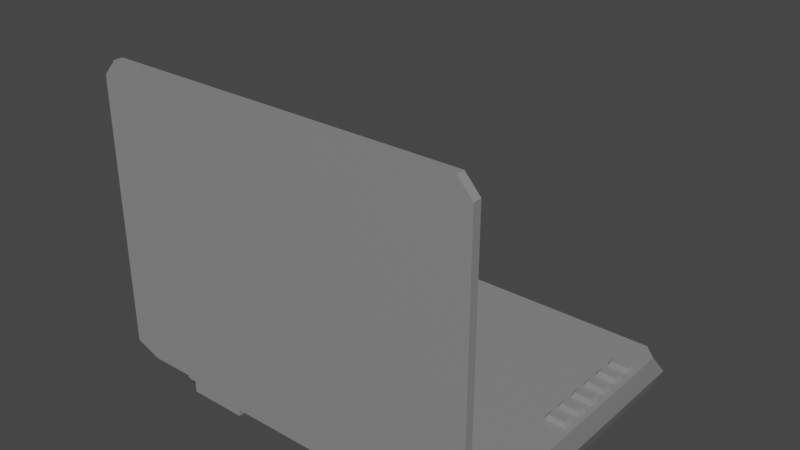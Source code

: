 # Source: prop-laptop.blend  (saved by Blender 2.93.21; exported with 4.5.12 LTS)
import bpy
from mathutils import Matrix  # noqa: F401  (used for matrix-valued properties, if any)

bpy.ops.wm.read_factory_settings(use_empty=True)
scene = bpy.context.scene
scene.name = 'Scene'

# ---- collections
col_collection = bpy.data.collections.new('Collection'); scene.collection.children.link(col_collection)

# ---- materials (node trees are filled in below, after node groups)
mat_laptop = bpy.data.materials.new('Laptop')
mat_laptopscreen = bpy.data.materials.new('LaptopScreen')
mat_laptopscreen.alpha_threshold = 0.0
mat_laptopscreen.line_color = (0.0, 0.0, 0.0, 1.0)

# ---- material node trees
mat_laptop.use_nodes = True; mat_laptop.node_tree.nodes.clear()
_N = mat_laptop.node_tree.nodes; _L = mat_laptop.node_tree.links
n0 = _N.new('ShaderNodeBsdfPrincipled'); n0.name = 'Principled BSDF'; n0.location = (10, 300)
n0.distribution = 'GGX'
n0.subsurface_method = 'BURLEY'
n0.inputs[0].default_value = (0.2529, 0.2529, 0.2529, 1.0)
n0.inputs[3].default_value = 1.45
n0.inputs[27].default_value = (0.0, 0.0, 0.0, 1.0)
n0.inputs[28].default_value = 1.0
n1 = _N.new('ShaderNodeOutputMaterial'); n1.name = 'Material Output'; n1.location = (300, 300)
_L.new(n0.outputs[0], n1.inputs[0])
n1.is_active_output = True
mat_laptopscreen.use_nodes = True; mat_laptopscreen.node_tree.nodes.clear()
_N = mat_laptopscreen.node_tree.nodes; _L = mat_laptopscreen.node_tree.links
n0 = _N.new('ShaderNodeOutputMaterial'); n0.name = 'Material Output'; n0.location = (300, 300)
n1 = _N.new('ShaderNodeBsdfPrincipled'); n1.name = 'Principled BSDF'; n1.location = (10, 300)
n1.distribution = 'GGX'
n1.subsurface_method = 'BURLEY'
n1.inputs[2].default_value = 0.4
n1.inputs[3].default_value = 1.45
n1.inputs[27].default_value = (0.0, 0.0, 0.0, 1.0)
n1.inputs[28].default_value = 1.0
_L.new(n1.outputs[0], n0.inputs[0])
n0.is_active_output = True

# ---- world
world_world = bpy.data.worlds.new('World'); scene.world = world_world
world_world.use_nodes = True; world_world.node_tree.nodes.clear()
_N = world_world.node_tree.nodes; _L = world_world.node_tree.links
n0 = _N.new('ShaderNodeOutputWorld'); n0.name = 'World Output'; n0.location = (300, 300)
n1 = _N.new('ShaderNodeBackground'); n1.name = 'Background'; n1.location = (10, 300)
n1.inputs[0].default_value = (0.05088, 0.05088, 0.05088, 1.0)
_L.new(n1.outputs[0], n0.inputs[0])
n0.is_active_output = True
world_world.color = (0.05088, 0.05088, 0.05088)
world_world.use_sun_shadow = False
world_world.sun_shadow_jitter_overblur = 0.0

# ---- meshes
me_prop_laptop = bpy.data.meshes.new('prop-laptop')
me_prop_laptop.from_pydata([(0.1589, 0.1311, 0.002), (-0.1589, 0.1311, 0.002), (0.132, -0.1311, 0.002), (-0.132, -0.1311, 0.002), (0.1671, 0.14, 0.022), (0.2, 0.1071, 0.027), (-0.2, 0.1071, 0.027), (-0.1671, 0.14, 0.022), (0.1388, -0.14, 0.022), (0.2, -0.1171, 0.027), (-0.1388, -0.14, 0.022), (-0.2, -0.1171, 0.027), (-0.1893, 0.1071, 0.002), (-0.1893, -0.1171, 0.002), (-0.1806, 0.1263, 0.022), (-0.1806, -0.1241, 0.022), (0.1893, 0.1071, 0.002), (0.1893, -0.1171, 0.002), (0.1806, 0.1263, 0.022), (0.1806, -0.1241, 0.022), (-0.1206, -0.1286, 0.01558), (0.1206, -0.1286, 0.01558), (-0.1206, -0.1339, 0.0064), (0.1206, -0.1339, 0.0064), (-0.1206, -0.1445, 0.0064), (0.1206, -0.1445, 0.0064), (-0.1206, -0.1498, 0.01558), (0.1206, -0.1498, 0.01558), (-0.1206, -0.1445, 0.02476), (0.1206, -0.1445, 0.02476), (-0.1206, -0.1339, 0.02476), (0.1206, -0.1339, 0.02476), (0.1556, 0.09014, 0.022), (0.1756, 0.09014, 0.022), (0.1556, 0.1001, 0.022), (0.1756, 0.1001, 0.022), (0.1574, 0.09148, 0.027), (0.1738, 0.09148, 0.027), (0.1574, 0.0988, 0.027), (0.1738, 0.0988, 0.027), (0.1556, 0.07014, 0.022), (0.1756, 0.07014, 0.022), (0.1556, 0.08014, 0.022), (0.1756, 0.08014, 0.022), (0.1574, 0.07148, 0.027), (0.1738, 0.07148, 0.027), (0.1574, 0.0788, 0.027), (0.1738, 0.0788, 0.027), (0.1556, 0.05014, 0.022), (0.1756, 0.05014, 0.022), (0.1556, 0.06014, 0.022), (0.1756, 0.06014, 0.022), (0.1574, 0.05148, 0.027), (0.1738, 0.05148, 0.027), (0.1574, 0.0588, 0.027), (0.1738, 0.0588, 0.027), (0.1556, 0.03014, 0.022), (0.1756, 0.03014, 0.022), (0.1556, 0.04014, 0.022), (0.1756, 0.04014, 0.022), (0.1574, 0.03148, 0.027), (0.1738, 0.03148, 0.027), (0.1574, 0.0388, 0.027), (0.1738, 0.0388, 0.027), (0.1556, 0.01014, 0.022), (0.1756, 0.01014, 0.022), (0.1556, 0.02014, 0.022), (0.1756, 0.02014, 0.022), (0.1574, 0.01148, 0.027), (0.1738, 0.01148, 0.027), (0.1574, 0.0188, 0.027), (0.1738, 0.0188, 0.027), (0.1556, -0.00986, 0.022), (0.1756, -0.00986, 0.022), (0.1556, 0.0001398, 0.022), (0.1756, 0.0001398, 0.022), (0.1574, -0.008525, 0.027), (0.1738, -0.008525, 0.027), (0.1574, -0.001196, 0.027), (0.1738, -0.001196, 0.027), (0.05083, 0.1181, 0.0), (0.1492, 0.1181, 0.0), (0.05083, 0.1216, 0.0), (0.1492, 0.1216, 0.0), (0.05, 0.1224, 0.002), (0.05, 0.1174, 0.002), (0.15, 0.1174, 0.002), (0.15, 0.1224, 0.002), (-0.1492, 0.1181, 0.0), (-0.05083, 0.1181, 0.0), (-0.1492, 0.1216, 0.0), (-0.05083, 0.1216, 0.0), (-0.15, 0.1224, 0.002), (-0.15, 0.1174, 0.002), (-0.05, 0.1174, 0.002), (-0.05, 0.1224, 0.002), (0.05083, -0.1169, 0.0), (0.1492, -0.1169, 0.0), (0.05083, -0.1134, 0.0), (0.1492, -0.1134, 0.0), (0.05, -0.1126, 0.002), (0.05, -0.1176, 0.002), (0.15, -0.1176, 0.002), (0.15, -0.1126, 0.002), (-0.1492, -0.1169, 0.0), (-0.05083, -0.1169, 0.0), (-0.1492, -0.1134, 0.0), (-0.05083, -0.1134, 0.0), (-0.15, -0.1126, 0.002), (-0.15, -0.1176, 0.002), (-0.05, -0.1176, 0.002), (-0.05, -0.1126, 0.002), (-0.1142, -0.01104, 0.025), (-0.1128, -0.00964, 0.025), (-0.1273, -0.00964, 0.025), (-0.1259, -0.01104, 0.025), (-0.1261, -0.01131, 0.022), (-0.1276, -0.00986, 0.022), (-0.1126, -0.00986, 0.022), (-0.114, -0.01131, 0.022), (-0.1261, 0.003688, 0.022), (-0.1276, 0.002237, 0.022), (-0.114, 0.003688, 0.022), (-0.1126, 0.002237, 0.022), (-0.1259, 0.003415, 0.025), (-0.1273, 0.002017, 0.025), (-0.1142, 0.003415, 0.025), (-0.1128, 0.002017, 0.025), (-0.1142, 0.004961, 0.025), (-0.1128, 0.00636, 0.025), (-0.1273, 0.00636, 0.025), (-0.1259, 0.004961, 0.025), (-0.1261, 0.004688, 0.022), (-0.1276, 0.00614, 0.022), (-0.1126, 0.00614, 0.022), (-0.114, 0.004688, 0.022), (-0.1261, 0.01969, 0.022), (-0.1276, 0.01824, 0.022), (-0.114, 0.01969, 0.022), (-0.1126, 0.01824, 0.022), (-0.1259, 0.01942, 0.025), (-0.1273, 0.01802, 0.025), (-0.1142, 0.01942, 0.025), (-0.1128, 0.01802, 0.025), (-0.1142, 0.02096, 0.025), (-0.1128, 0.02236, 0.025), (-0.1273, 0.02236, 0.025), (-0.1259, 0.02096, 0.025), (-0.1261, 0.02069, 0.022), (-0.1276, 0.02214, 0.022), (-0.1126, 0.02214, 0.022), (-0.114, 0.02069, 0.022), (-0.1261, 0.03569, 0.022), (-0.1276, 0.03424, 0.022), (-0.114, 0.03569, 0.022), (-0.1126, 0.03424, 0.022), (-0.1259, 0.03542, 0.025), (-0.1273, 0.03402, 0.025), (-0.1142, 0.03542, 0.025), (-0.1128, 0.03402, 0.025), (-0.1142, 0.03696, 0.025), (-0.1128, 0.03836, 0.025), (-0.1273, 0.03836, 0.025), (-0.1259, 0.03696, 0.025), (-0.1261, 0.03669, 0.022), (-0.1276, 0.03814, 0.022), (-0.1126, 0.03814, 0.022), (-0.114, 0.03669, 0.022), (-0.1261, 0.05169, 0.022), (-0.1276, 0.05024, 0.022), (-0.114, 0.05169, 0.022), (-0.1126, 0.05024, 0.022), (-0.1259, 0.05142, 0.025), (-0.1273, 0.05002, 0.025), (-0.1142, 0.05142, 0.025), (-0.1128, 0.05002, 0.025), (-0.1302, -0.01104, 0.025), (-0.1288, -0.00964, 0.025), (-0.1433, -0.00964, 0.025), (-0.1419, -0.01104, 0.025), (-0.1421, -0.01131, 0.022), (-0.1436, -0.00986, 0.022), (-0.1286, -0.00986, 0.022), (-0.13, -0.01131, 0.022), (-0.1421, 0.003688, 0.022), (-0.1436, 0.002237, 0.022), (-0.13, 0.003688, 0.022), (-0.1286, 0.002237, 0.022), (-0.1419, 0.003415, 0.025), (-0.1433, 0.002017, 0.025), (-0.1302, 0.003415, 0.025), (-0.1288, 0.002017, 0.025), (-0.1302, 0.004961, 0.025), (-0.1288, 0.00636, 0.025), (-0.1433, 0.00636, 0.025), (-0.1419, 0.004961, 0.025), (-0.1421, 0.004688, 0.022), (-0.1436, 0.00614, 0.022), (-0.1286, 0.00614, 0.022), (-0.13, 0.004688, 0.022), (-0.1421, 0.01969, 0.022), (-0.1436, 0.01824, 0.022), (-0.13, 0.01969, 0.022), (-0.1286, 0.01824, 0.022), (-0.1419, 0.01942, 0.025), (-0.1433, 0.01802, 0.025), (-0.1302, 0.01942, 0.025), (-0.1288, 0.01802, 0.025), (-0.1302, 0.02096, 0.025), (-0.1288, 0.02236, 0.025), (-0.1433, 0.02236, 0.025), (-0.1419, 0.02096, 0.025), (-0.1421, 0.02069, 0.022), (-0.1436, 0.02214, 0.022), (-0.1286, 0.02214, 0.022), (-0.13, 0.02069, 0.022), (-0.1421, 0.03569, 0.022), (-0.1436, 0.03424, 0.022), (-0.13, 0.03569, 0.022), (-0.1286, 0.03424, 0.022), (-0.1419, 0.03542, 0.025), (-0.1433, 0.03402, 0.025), (-0.1302, 0.03542, 0.025), (-0.1288, 0.03402, 0.025), (-0.1302, 0.03696, 0.025), (-0.1288, 0.03836, 0.025), (-0.1433, 0.03836, 0.025), (-0.1419, 0.03696, 0.025), (-0.1421, 0.03669, 0.022), (-0.1436, 0.03814, 0.022), (-0.1286, 0.03814, 0.022), (-0.13, 0.03669, 0.022), (-0.1421, 0.05169, 0.022), (-0.1436, 0.05024, 0.022), (-0.13, 0.05169, 0.022), (-0.1286, 0.05024, 0.022), (-0.1419, 0.05142, 0.025), (-0.1433, 0.05002, 0.025), (-0.1302, 0.05142, 0.025), (-0.1288, 0.05002, 0.025), (-0.1462, -0.01104, 0.025), (-0.1448, -0.00964, 0.025), (-0.1593, -0.00964, 0.025), (-0.1579, -0.01104, 0.025), (-0.1581, -0.01131, 0.022), (-0.1596, -0.00986, 0.022), (-0.1446, -0.00986, 0.022), (-0.146, -0.01131, 0.022), (-0.1581, 0.003688, 0.022), (-0.1596, 0.002237, 0.022), (-0.146, 0.003688, 0.022), (-0.1446, 0.002237, 0.022), (-0.1579, 0.003415, 0.025), (-0.1593, 0.002017, 0.025), (-0.1462, 0.003415, 0.025), (-0.1448, 0.002017, 0.025), (-0.1462, 0.004961, 0.025), (-0.1448, 0.00636, 0.025), (-0.1593, 0.00636, 0.025), (-0.1579, 0.004961, 0.025), (-0.1581, 0.004688, 0.022), (-0.1596, 0.00614, 0.022), (-0.1446, 0.00614, 0.022), (-0.146, 0.004688, 0.022), (-0.1581, 0.01969, 0.022), (-0.1596, 0.01824, 0.022), (-0.146, 0.01969, 0.022), (-0.1446, 0.01824, 0.022), (-0.1579, 0.01942, 0.025), (-0.1593, 0.01802, 0.025), (-0.1462, 0.01942, 0.025), (-0.1448, 0.01802, 0.025), (-0.1462, 0.02096, 0.025), (-0.1448, 0.02236, 0.025), (-0.1593, 0.02236, 0.025), (-0.1579, 0.02096, 0.025), (-0.1581, 0.02069, 0.022), (-0.1596, 0.02214, 0.022), (-0.1446, 0.02214, 0.022), (-0.146, 0.02069, 0.022), (-0.1581, 0.03569, 0.022), (-0.1596, 0.03424, 0.022), (-0.146, 0.03569, 0.022), (-0.1446, 0.03424, 0.022), (-0.1579, 0.03542, 0.025), (-0.1593, 0.03402, 0.025), (-0.1462, 0.03542, 0.025), (-0.1448, 0.03402, 0.025), (-0.1462, 0.03696, 0.025), (-0.1448, 0.03836, 0.025), (-0.1593, 0.03836, 0.025), (-0.1579, 0.03696, 0.025), (-0.1581, 0.03669, 0.022), (-0.1596, 0.03814, 0.022), (-0.1446, 0.03814, 0.022), (-0.146, 0.03669, 0.022), (-0.1581, 0.05169, 0.022), (-0.1596, 0.05024, 0.022), (-0.146, 0.05169, 0.022), (-0.1446, 0.05024, 0.022), (-0.1579, 0.05142, 0.025), (-0.1593, 0.05002, 0.025), (-0.1462, 0.05142, 0.025), (-0.1448, 0.05002, 0.025), (-0.1622, -0.01104, 0.025), (-0.1608, -0.00964, 0.025), (-0.1753, -0.00964, 0.025), (-0.1739, -0.01104, 0.025), (-0.1741, -0.01131, 0.022), (-0.1756, -0.00986, 0.022), (-0.1606, -0.00986, 0.022), (-0.162, -0.01131, 0.022), (-0.1741, 0.003688, 0.022), (-0.1756, 0.002237, 0.022), (-0.162, 0.003688, 0.022), (-0.1606, 0.002237, 0.022), (-0.1739, 0.003415, 0.025), (-0.1753, 0.002017, 0.025), (-0.1622, 0.003415, 0.025), (-0.1608, 0.002017, 0.025), (-0.1622, 0.005139, 0.025), (-0.1608, 0.006548, 0.025), (-0.1753, 0.006548, 0.025), (-0.1739, 0.005139, 0.025), (-0.1741, 0.004688, 0.022), (-0.1756, 0.00614, 0.022), (-0.1606, 0.00614, 0.022), (-0.162, 0.004688, 0.022), (-0.1741, 0.03569, 0.022), (-0.1756, 0.03424, 0.022), (-0.162, 0.03569, 0.022), (-0.1606, 0.03424, 0.022), (-0.1739, 0.03524, 0.025), (-0.1753, 0.03383, 0.025), (-0.1622, 0.03524, 0.025), (-0.1608, 0.03383, 0.025), (-0.1448, 0.06602, 0.025), (-0.1462, 0.06742, 0.025), (-0.1593, 0.06602, 0.025), (-0.1579, 0.06742, 0.025), (-0.1446, 0.06624, 0.022), (-0.146, 0.06769, 0.022), (-0.1596, 0.06624, 0.022), (-0.1581, 0.06769, 0.022), (-0.146, 0.05269, 0.022), (-0.1446, 0.05414, 0.022), (-0.1596, 0.05414, 0.022), (-0.1581, 0.05269, 0.022), (-0.1579, 0.05296, 0.025), (-0.1593, 0.05436, 0.025), (-0.1448, 0.05436, 0.025), (-0.1462, 0.05296, 0.025), (-0.1622, 0.03714, 0.025), (-0.1608, 0.03855, 0.025), (-0.1753, 0.03855, 0.025), (-0.1739, 0.03714, 0.025), (-0.1741, 0.03669, 0.022), (-0.1756, 0.03814, 0.022), (-0.1606, 0.03814, 0.022), (-0.162, 0.03669, 0.022), (-0.1741, 0.06769, 0.022), (-0.1756, 0.06624, 0.022), (-0.162, 0.06769, 0.022), (-0.1606, 0.06624, 0.022), (-0.1739, 0.06724, 0.025), (-0.1753, 0.06583, 0.025), (-0.1622, 0.06724, 0.025), (-0.1608, 0.06583, 0.025), (-0.1144, 0.05296, 0.025), (-0.113, 0.05436, 0.025), (-0.1431, 0.05436, 0.025), (-0.1417, 0.05296, 0.025), (-0.1421, 0.05269, 0.022), (-0.1436, 0.05414, 0.022), (-0.1126, 0.05414, 0.022), (-0.114, 0.05269, 0.022), (-0.1421, 0.06769, 0.022), (-0.1436, 0.06624, 0.022), (-0.114, 0.06769, 0.022), (-0.1126, 0.06624, 0.022), (-0.1417, 0.06742, 0.025), (-0.1431, 0.06602, 0.025), (-0.1144, 0.06742, 0.025), (-0.113, 0.06602, 0.025)], [], [(15, 14, 6, 11), (12, 6, 14), (16, 0, 4, 18), (3, 2, 8, 10), (12, 13, 11, 6), (0, 1, 7, 4), (17, 16, 5, 9), (17, 9, 19), (13, 3, 10, 15), (4, 7, 10, 8), (18, 4, 8, 19), (16, 17, 2, 0), (0, 2, 3, 1), (13, 15, 11), (1, 12, 14, 7), (10, 7, 14, 15), (1, 3, 13, 12), (5, 18, 19, 9), (2, 17, 19, 8), (5, 16, 18), (20, 21, 23, 22), (22, 23, 25, 24), (24, 25, 27, 26), (26, 27, 29, 28), (23, 21, 31, 29, 27, 25), (28, 29, 31, 30), (30, 31, 21, 20), (20, 22, 24, 26, 28, 30), (44, 45, 47, 46), (36, 37, 39, 38), (32, 33, 37, 36), (33, 35, 39, 37), (34, 32, 36, 38), (35, 34, 38, 39), (40, 41, 45, 44), (41, 43, 47, 45), (42, 40, 44, 46), (43, 42, 46, 47), (60, 61, 63, 62), (52, 53, 55, 54), (48, 49, 53, 52), (49, 51, 55, 53), (50, 48, 52, 54), (51, 50, 54, 55), (56, 57, 61, 60), (57, 59, 63, 61), (58, 56, 60, 62), (59, 58, 62, 63), (76, 77, 79, 78), (68, 69, 71, 70), (64, 65, 69, 68), (65, 67, 71, 69), (66, 64, 68, 70), (67, 66, 70, 71), (72, 73, 77, 76), (73, 75, 79, 77), (74, 72, 76, 78), (75, 74, 78, 79), (80, 82, 83, 81), (83, 82, 84, 87), (80, 81, 86, 85), (81, 83, 87, 86), (82, 80, 85, 84), (88, 90, 91, 89), (91, 90, 92, 95), (88, 89, 94, 93), (89, 91, 95, 94), (90, 88, 93, 92), (96, 98, 99, 97), (99, 98, 100, 103), (96, 97, 102, 101), (97, 99, 103, 102), (98, 96, 101, 100), (104, 106, 107, 105), (107, 106, 108, 111), (104, 105, 110, 109), (105, 107, 111, 110), (106, 104, 109, 108), (114, 115, 112, 113, 127, 126, 124, 125), (130, 131, 128, 129, 143, 142, 140, 141), (122, 120, 124, 126), (118, 123, 127, 113), (116, 119, 112, 115), (121, 117, 114, 125), (120, 121, 125, 124), (123, 122, 126, 127), (119, 118, 113, 112), (117, 116, 115, 114), (138, 136, 140, 142), (134, 139, 143, 129), (132, 135, 128, 131), (137, 133, 130, 141), (136, 137, 141, 140), (139, 138, 142, 143), (135, 134, 129, 128), (133, 132, 131, 130), (146, 147, 144, 145, 159, 158, 156, 157), (154, 152, 156, 158), (150, 155, 159, 145), (148, 151, 144, 147), (153, 149, 146, 157), (152, 153, 157, 156), (155, 154, 158, 159), (151, 150, 145, 144), (149, 148, 147, 146), (162, 163, 160, 161, 175, 174, 172, 173), (170, 168, 172, 174), (166, 171, 175, 161), (164, 167, 160, 163), (169, 165, 162, 173), (168, 169, 173, 172), (171, 170, 174, 175), (167, 166, 161, 160), (165, 164, 163, 162), (178, 179, 176, 177, 191, 190, 188, 189), (194, 195, 192, 193, 207, 206, 204, 205), (186, 184, 188, 190), (182, 187, 191, 177), (180, 183, 176, 179), (185, 181, 178, 189), (184, 185, 189, 188), (187, 186, 190, 191), (183, 182, 177, 176), (181, 180, 179, 178), (202, 200, 204, 206), (198, 203, 207, 193), (196, 199, 192, 195), (201, 197, 194, 205), (200, 201, 205, 204), (203, 202, 206, 207), (199, 198, 193, 192), (197, 196, 195, 194), (210, 211, 208, 209, 223, 222, 220, 221), (218, 216, 220, 222), (214, 219, 223, 209), (212, 215, 208, 211), (217, 213, 210, 221), (216, 217, 221, 220), (219, 218, 222, 223), (215, 214, 209, 208), (213, 212, 211, 210), (226, 227, 224, 225, 239, 238, 236, 237), (234, 232, 236, 238), (230, 235, 239, 225), (228, 231, 224, 227), (233, 229, 226, 237), (232, 233, 237, 236), (235, 234, 238, 239), (231, 230, 225, 224), (229, 228, 227, 226), (242, 243, 240, 241, 255, 254, 252, 253), (258, 259, 256, 257, 271, 270, 268, 269), (250, 248, 252, 254), (246, 251, 255, 241), (244, 247, 240, 243), (249, 245, 242, 253), (248, 249, 253, 252), (251, 250, 254, 255), (247, 246, 241, 240), (245, 244, 243, 242), (266, 264, 268, 270), (262, 267, 271, 257), (260, 263, 256, 259), (265, 261, 258, 269), (264, 265, 269, 268), (267, 266, 270, 271), (263, 262, 257, 256), (261, 260, 259, 258), (274, 275, 272, 273, 287, 286, 284, 285), (282, 280, 284, 286), (278, 283, 287, 273), (276, 279, 272, 275), (281, 277, 274, 285), (280, 281, 285, 284), (283, 282, 286, 287), (279, 278, 273, 272), (277, 276, 275, 274), (290, 291, 288, 289, 303, 302, 300, 301), (298, 296, 300, 302), (294, 299, 303, 289), (292, 295, 288, 291), (297, 293, 290, 301), (296, 297, 301, 300), (299, 298, 302, 303), (295, 294, 289, 288), (293, 292, 291, 290), (306, 307, 304, 305, 319, 318, 316, 317), (322, 323, 320, 321, 335, 334, 332, 333), (314, 312, 316, 318), (310, 315, 319, 305), (308, 311, 304, 307), (313, 309, 306, 317), (312, 313, 317, 316), (315, 314, 318, 319), (311, 310, 305, 304), (309, 308, 307, 306), (330, 328, 332, 334), (326, 331, 335, 321), (324, 327, 320, 323), (329, 325, 322, 333), (328, 329, 333, 332), (331, 330, 334, 335), (327, 326, 321, 320), (325, 324, 323, 322), (344, 345, 350, 351), (345, 340, 336, 350), (343, 342, 338, 339), (340, 341, 337, 336), (347, 344, 351, 348), (341, 343, 339, 337), (349, 348, 351, 350, 336, 337, 339, 338), (346, 347, 348, 349), (342, 346, 349, 338), (354, 355, 352, 353, 367, 366, 364, 365), (362, 360, 364, 366), (358, 363, 367, 353), (356, 359, 352, 355), (361, 357, 354, 365), (360, 361, 365, 364), (363, 362, 366, 367), (359, 358, 353, 352), (357, 356, 355, 354), (370, 371, 368, 369, 383, 382, 380, 381), (378, 376, 380, 382), (374, 379, 383, 369), (372, 375, 368, 371), (377, 373, 370, 381), (376, 377, 381, 380), (379, 378, 382, 383), (375, 374, 369, 368), (373, 372, 371, 370)])
me_prop_laptop.polygons.foreach_set('use_smooth', [0, 0, 0, 0, 0, 0, 0, 0, 0, 0, 0, 0, 0, 0, 0, 0, 0, 0, 0, 0, 1, 1, 1, 1, 1, 1, 1, 1, 0, 0, 0, 0, 0, 0, 0, 0, 0, 0, 0, 0, 0, 0, 0, 0, 0, 0, 0, 0, 0, 0, 0, 0, 0, 0, 0, 0, 0, 0, 0, 0, 0, 0, 0, 0, 0, 0, 0, 0, 0, 0, 0, 0, 0, 0, 0, 0, 0, 0, 0, 0, 0, 0, 0, 0, 0, 0, 0, 0, 0, 0, 0, 0, 0, 0, 0, 0, 0, 0, 0, 0, 0, 0, 0, 0, 0, 0, 0, 0, 0, 0, 0, 0, 0, 0, 0, 0, 0, 0, 0, 0, 0, 0, 0, 0, 0, 0, 0, 0, 0, 0, 0, 0, 0, 0, 0, 0, 0, 0, 0, 0, 0, 0, 0, 0, 0, 0, 0, 0, 0, 0, 0, 0, 0, 0, 0, 0, 0, 0, 0, 0, 0, 0, 0, 0, 0, 0, 0, 0, 0, 0, 0, 0, 0, 0, 0, 0, 0, 0, 0, 0, 0, 0, 0, 0, 0, 0, 0, 0, 0, 0, 0, 0, 0, 0, 0, 0, 0, 0, 0, 0, 0, 0, 0, 0, 0, 0, 0, 0, 0, 0, 0, 0, 0, 0, 0, 0, 0, 0, 0, 0, 0, 0, 0, 0, 0, 0, 0, 0, 0, 0, 0])
_k = set([(20, 22), (20, 30), (21, 23), (21, 31), (22, 24), (23, 25), (24, 26), (25, 27), (26, 28), (27, 29), (28, 30), (29, 31)])
me_prop_laptop.attributes.new('sharp_edge', 'BOOLEAN', 'EDGE').data.foreach_set('value', [ (min(e.vertices), max(e.vertices)) in _k for e in me_prop_laptop.edges])
_uv = me_prop_laptop.uv_layers.new(name='UVMap')
_uv.uv.foreach_set('vector', [0.9589, 0.9413, 0.9589, 0.05873, 1.0, 0.1175, 1.0, 0.8825, 1.0, 0.1175, 1.0, 0.1175, 0.9589, 0.05873, 0.0, 0.1175, 0.08222, 0.0, 0.08222, 0.0, 0.04111, 0.05873, 0.9178, 1.0, 0.08222, 1.0, 0.08222, 1.0, 0.9178, 1.0, 1.0, 0.1175, 1.0, 0.8825, 1.0, 0.8825, 1.0, 0.1175, 0.08222, 0.0, 0.9178, 0.0, 0.9178, 0.0, 0.08222, 0.0, 0.0, 0.8825, 0.0, 0.1175, 0.0, 0.1175, 0.0, 0.8825, 0.0, 0.8825, 0.0, 0.8825, 0.04111, 0.9413, 1.0, 0.8825, 0.9178, 1.0, 0.9178, 1.0, 0.9589, 0.9413, 0.08222, 0.0, 0.9178, 0.0, 0.9178, 1.0, 0.08222, 1.0, 0.04111, 0.05873, 0.08222, 0.0, 0.08222, 1.0, 0.04111, 0.9413, 0.0, 0.1175, 0.0, 0.8825, 0.08222, 1.0, 0.08222, 0.0, 0.08222, 0.0, 0.08222, 1.0, 0.9178, 1.0, 0.9178, 0.0, 1.0, 0.8825, 0.9589, 0.9413, 1.0, 0.8825, 0.9178, 0.0, 1.0, 0.1175, 0.9589, 0.05873, 0.9178, 0.0, 0.9178, 1.0, 0.9178, 0.0, 0.9589, 0.05873, 0.9589, 0.9413, 0.9178, 0.0, 0.9178, 1.0, 1.0, 0.8825, 1.0, 0.1175, 0.0, 0.1175, 0.04111, 0.05873, 0.04111, 0.9413, 0.0, 0.8825, 0.08222, 1.0, 0.0, 0.8825, 0.04111, 0.9413, 0.08222, 1.0, 0.0, 0.1175, 0.0, 0.1175, 0.04111, 0.05873, 1.0, 0.5, 1.0, 1.0, 0.8333, 1.0, 0.8333, 0.5, 0.8333, 0.5, 0.8333, 1.0, 0.6667, 1.0, 0.6667, 0.5, 0.6667, 0.5, 0.6667, 1.0, 0.5, 1.0, 0.5, 0.5, 0.5, 0.5, 0.5, 1.0, 0.3333, 1.0, 0.3333, 0.5, 0.4578, 0.37, 0.25, 0.49, 0.04215, 0.37, 0.04215, 0.13, 0.25, 0.01, 0.4578, 0.13, 0.3333, 0.5, 0.3333, 1.0, 0.1667, 1.0, 0.1667, 0.5, 0.1667, 0.5, 0.1667, 1.0, -8.941e-08, 1.0, -8.941e-08, 0.5, 0.75, 0.49, 0.9578, 0.37, 0.9578, 0.13, 0.75, 0.01, 0.5422, 0.13, 0.5422, 0.37, 0.0, 0.0, 1.0, 0.0, 1.0, 1.0, 0.0, 1.0, 0.0, 0.0, 1.0, 0.0, 1.0, 1.0, 0.0, 1.0, 0.0, 0.0, 1.0, 0.0, 1.0, 0.0, 0.0, 0.0, 1.0, 0.0, 1.0, 1.0, 1.0, 1.0, 1.0, 0.0, 0.0, 1.0, 0.0, 0.0, 0.0, 0.0, 0.0, 1.0, 1.0, 1.0, 0.0, 1.0, 0.0, 1.0, 1.0, 1.0, 0.0, 0.0, 1.0, 0.0, 1.0, 0.0, 0.0, 0.0, 1.0, 0.0, 1.0, 1.0, 1.0, 1.0, 1.0, 0.0, 0.0, 1.0, 0.0, 0.0, 0.0, 0.0, 0.0, 1.0, 1.0, 1.0, 0.0, 1.0, 0.0, 1.0, 1.0, 1.0, 0.0, 0.0, 1.0, 0.0, 1.0, 1.0, 0.0, 1.0, 0.0, 0.0, 1.0, 0.0, 1.0, 1.0, 0.0, 1.0, 0.0, 0.0, 1.0, 0.0, 1.0, 0.0, 0.0, 0.0, 1.0, 0.0, 1.0, 1.0, 1.0, 1.0, 1.0, 0.0, 0.0, 1.0, 0.0, 0.0, 0.0, 0.0, 0.0, 1.0, 1.0, 1.0, 0.0, 1.0, 0.0, 1.0, 1.0, 1.0, 0.0, 0.0, 1.0, 0.0, 1.0, 0.0, 0.0, 0.0, 1.0, 0.0, 1.0, 1.0, 1.0, 1.0, 1.0, 0.0, 0.0, 1.0, 0.0, 0.0, 0.0, 0.0, 0.0, 1.0, 1.0, 1.0, 0.0, 1.0, 0.0, 1.0, 1.0, 1.0, 0.0, 0.0, 1.0, 0.0, 1.0, 1.0, 0.0, 1.0, 0.0, 0.0, 1.0, 0.0, 1.0, 1.0, 0.0, 1.0, 0.0, 0.0, 1.0, 0.0, 1.0, 0.0, 0.0, 0.0, 1.0, 0.0, 1.0, 1.0, 1.0, 1.0, 1.0, 0.0, 0.0, 1.0, 0.0, 0.0, 0.0, 0.0, 0.0, 1.0, 1.0, 1.0, 0.0, 1.0, 0.0, 1.0, 1.0, 1.0, 0.0, 0.0, 1.0, 0.0, 1.0, 0.0, 0.0, 0.0, 1.0, 0.0, 1.0, 1.0, 1.0, 1.0, 1.0, 0.0, 0.0, 1.0, 0.0, 0.0, 0.0, 0.0, 0.0, 1.0, 1.0, 1.0, 0.0, 1.0, 0.0, 1.0, 1.0, 1.0, 0.0, 0.0, 0.0, 1.0, 1.0, 1.0, 1.0, 0.0, 1.0, 1.0, 0.0, 1.0, 0.0, 1.0, 1.0, 1.0, 0.0, 0.0, 1.0, 0.0, 1.0, 0.0, 0.0, 0.0, 1.0, 0.0, 1.0, 1.0, 1.0, 1.0, 1.0, 0.0, 0.0, 1.0, 0.0, 0.0, 0.0, 0.0, 0.0, 1.0, 0.0, 0.0, 0.0, 1.0, 1.0, 1.0, 1.0, 0.0, 1.0, 1.0, 0.0, 1.0, 0.0, 1.0, 1.0, 1.0, 0.0, 0.0, 1.0, 0.0, 1.0, 0.0, 0.0, 0.0, 1.0, 0.0, 1.0, 1.0, 1.0, 1.0, 1.0, 0.0, 0.0, 1.0, 0.0, 0.0, 0.0, 0.0, 0.0, 1.0, 0.0, 0.0, 0.0, 1.0, 1.0, 1.0, 1.0, 0.0, 1.0, 1.0, 0.0, 1.0, 0.0, 1.0, 1.0, 1.0, 0.0, 0.0, 1.0, 0.0, 1.0, 0.0, 0.0, 0.0, 1.0, 0.0, 1.0, 1.0, 1.0, 1.0, 1.0, 0.0, 0.0, 1.0, 0.0, 0.0, 0.0, 0.0, 0.0, 1.0, 0.0, 0.0, 0.0, 1.0, 1.0, 1.0, 1.0, 0.0, 1.0, 1.0, 0.0, 1.0, 0.0, 1.0, 1.0, 1.0, 0.0, 0.0, 1.0, 0.0, 1.0, 0.0, 0.0, 0.0, 1.0, 0.0, 1.0, 1.0, 1.0, 1.0, 1.0, 0.0, 0.0, 1.0, 0.0, 0.0, 0.0, 0.0, 0.0, 1.0, 0.0, 0.09677, 0.09677, 0.0, 0.9032, 0.0, 1.0, 0.09677, 1.0, 0.9032, 0.9032, 1.0, 0.09677, 1.0, 0.0, 0.9032, 0.0, 0.09677, 0.09677, 0.0, 0.9032, 0.0, 1.0, 0.09677, 1.0, 0.9032, 0.9032, 1.0, 0.09677, 1.0, 0.0, 0.9032, 0.9032, 1.0, 0.09677, 1.0, 0.09677, 1.0, 0.9032, 1.0, 1.0, 0.09677, 1.0, 0.9032, 1.0, 0.9032, 1.0, 0.09677, 0.09677, 0.0, 0.9032, 0.0, 0.9032, 0.0, 0.09677, 0.0, 0.0, 0.9032, 0.0, 0.09677, 0.0, 0.09677, 0.0, 0.9032, 0.09677, 1.0, 0.0, 0.9032, 0.0, 0.9032, 0.09677, 1.0, 1.0, 0.9032, 0.9032, 1.0, 0.9032, 1.0, 1.0, 0.9032, 0.9032, 0.0, 1.0, 0.09677, 1.0, 0.09677, 0.9032, 0.0, 0.0, 0.09677, 0.09677, 0.0, 0.09677, 0.0, 0.0, 0.09677, 0.9032, 1.0, 0.09677, 1.0, 0.09677, 1.0, 0.9032, 1.0, 1.0, 0.09677, 1.0, 0.9032, 1.0, 0.9032, 1.0, 0.09677, 0.09677, 0.0, 0.9032, 0.0, 0.9032, 0.0, 0.09677, 0.0, 0.0, 0.9032, 0.0, 0.09677, 0.0, 0.09677, 0.0, 0.9032, 0.09677, 1.0, 0.0, 0.9032, 0.0, 0.9032, 0.09677, 1.0, 1.0, 0.9032, 0.9032, 1.0, 0.9032, 1.0, 1.0, 0.9032, 0.9032, 0.0, 1.0, 0.09677, 1.0, 0.09677, 0.9032, 0.0, 0.0, 0.09677, 0.09677, 0.0, 0.09677, 0.0, 0.0, 0.09677, 0.0, 0.09677, 0.09677, 0.0, 0.9032, 0.0, 1.0, 0.09677, 1.0, 0.9032, 0.9032, 1.0, 0.09677, 1.0, 0.0, 0.9032, 0.9032, 1.0, 0.09677, 1.0, 0.09677, 1.0, 0.9032, 1.0, 1.0, 0.09677, 1.0, 0.9032, 1.0, 0.9032, 1.0, 0.09677, 0.09677, 0.0, 0.9032, 0.0, 0.9032, 0.0, 0.09677, 0.0, 0.0, 0.9032, 0.0, 0.09677, 0.0, 0.09677, 0.0, 0.9032, 0.09677, 1.0, 0.0, 0.9032, 0.0, 0.9032, 0.09677, 1.0, 1.0, 0.9032, 0.9032, 1.0, 0.9032, 1.0, 1.0, 0.9032, 0.9032, 0.0, 1.0, 0.09677, 1.0, 0.09677, 0.9032, 0.0, 0.0, 0.09677, 0.09677, 0.0, 0.09677, 0.0, 0.0, 0.09677, 0.0, 0.09677, 0.09677, 0.0, 0.9032, 0.0, 1.0, 0.09677, 1.0, 0.9032, 0.9032, 1.0, 0.09677, 1.0, 0.0, 0.9032, 0.9032, 1.0, 0.09677, 1.0, 0.09677, 1.0, 0.9032, 1.0, 1.0, 0.09677, 1.0, 0.9032, 1.0, 0.9032, 1.0, 0.09677, 0.09677, 0.0, 0.9032, 0.0, 0.9032, 0.0, 0.09677, 0.0, 0.0, 0.9032, 0.0, 0.09677, 0.0, 0.09677, 0.0, 0.9032, 0.09677, 1.0, 0.0, 0.9032, 0.0, 0.9032, 0.09677, 1.0, 1.0, 0.9032, 0.9032, 1.0, 0.9032, 1.0, 1.0, 0.9032, 0.9032, 0.0, 1.0, 0.09677, 1.0, 0.09677, 0.9032, 0.0, 0.0, 0.09677, 0.09677, 0.0, 0.09677, 0.0, 0.0, 0.09677, 0.0, 0.09677, 0.09677, 0.0, 0.9032, 0.0, 1.0, 0.09677, 1.0, 0.9032, 0.9032, 1.0, 0.09677, 1.0, 0.0, 0.9032, 0.0, 0.09677, 0.09677, 0.0, 0.9032, 0.0, 1.0, 0.09677, 1.0, 0.9032, 0.9032, 1.0, 0.09677, 1.0, 0.0, 0.9032, 0.9032, 1.0, 0.09677, 1.0, 0.09677, 1.0, 0.9032, 1.0, 1.0, 0.09677, 1.0, 0.9032, 1.0, 0.9032, 1.0, 0.09677, 0.09677, 0.0, 0.9032, 0.0, 0.9032, 0.0, 0.09677, 0.0, 0.0, 0.9032, 0.0, 0.09677, 0.0, 0.09677, 0.0, 0.9032, 0.09677, 1.0, 0.0, 0.9032, 0.0, 0.9032, 0.09677, 1.0, 1.0, 0.9032, 0.9032, 1.0, 0.9032, 1.0, 1.0, 0.9032, 0.9032, 0.0, 1.0, 0.09677, 1.0, 0.09677, 0.9032, 0.0, 0.0, 0.09677, 0.09677, 0.0, 0.09677, 0.0, 0.0, 0.09677, 0.9032, 1.0, 0.09677, 1.0, 0.09677, 1.0, 0.9032, 1.0, 1.0, 0.09677, 1.0, 0.9032, 1.0, 0.9032, 1.0, 0.09677, 0.09677, 0.0, 0.9032, 0.0, 0.9032, 0.0, 0.09677, 0.0, 0.0, 0.9032, 0.0, 0.09677, 0.0, 0.09677, 0.0, 0.9032, 0.09677, 1.0, 0.0, 0.9032, 0.0, 0.9032, 0.09677, 1.0, 1.0, 0.9032, 0.9032, 1.0, 0.9032, 1.0, 1.0, 0.9032, 0.9032, 0.0, 1.0, 0.09677, 1.0, 0.09677, 0.9032, 0.0, 0.0, 0.09677, 0.09677, 0.0, 0.09677, 0.0, 0.0, 0.09677, 0.0, 0.09677, 0.09677, 0.0, 0.9032, 0.0, 1.0, 0.09677, 1.0, 0.9032, 0.9032, 1.0, 0.09677, 1.0, 0.0, 0.9032, 0.9032, 1.0, 0.09677, 1.0, 0.09677, 1.0, 0.9032, 1.0, 1.0, 0.09677, 1.0, 0.9032, 1.0, 0.9032, 1.0, 0.09677, 0.09677, 0.0, 0.9032, 0.0, 0.9032, 0.0, 0.09677, 0.0, 0.0, 0.9032, 0.0, 0.09677, 0.0, 0.09677, 0.0, 0.9032, 0.09677, 1.0, 0.0, 0.9032, 0.0, 0.9032, 0.09677, 1.0, 1.0, 0.9032, 0.9032, 1.0, 0.9032, 1.0, 1.0, 0.9032, 0.9032, 0.0, 1.0, 0.09677, 1.0, 0.09677, 0.9032, 0.0, 0.0, 0.09677, 0.09677, 0.0, 0.09677, 0.0, 0.0, 0.09677, 0.0, 0.09677, 0.09677, 0.0, 0.9032, 0.0, 1.0, 0.09677, 1.0, 0.9032, 0.9032, 1.0, 0.09677, 1.0, 0.0, 0.9032, 0.9032, 1.0, 0.09677, 1.0, 0.09677, 1.0, 0.9032, 1.0, 1.0, 0.09677, 1.0, 0.9032, 1.0, 0.9032, 1.0, 0.09677, 0.09677, 0.0, 0.9032, 0.0, 0.9032, 0.0, 0.09677, 0.0, 0.0, 0.9032, 0.0, 0.09677, 0.0, 0.09677, 0.0, 0.9032, 0.09677, 1.0, 0.0, 0.9032, 0.0, 0.9032, 0.09677, 1.0, 1.0, 0.9032, 0.9032, 1.0, 0.9032, 1.0, 1.0, 0.9032, 0.9032, 0.0, 1.0, 0.09677, 1.0, 0.09677, 0.9032, 0.0, 0.0, 0.09677, 0.09677, 0.0, 0.09677, 0.0, 0.0, 0.09677, 0.0, 0.09677, 0.09677, 0.0, 0.9032, 0.0, 1.0, 0.09677, 1.0, 0.9032, 0.9032, 1.0, 0.09677, 1.0, 0.0, 0.9032, 0.0, 0.09677, 0.09677, 0.0, 0.9032, 0.0, 1.0, 0.09677, 1.0, 0.9032, 0.9032, 1.0, 0.09677, 1.0, 0.0, 0.9032, 0.9032, 1.0, 0.09677, 1.0, 0.09677, 1.0, 0.9032, 1.0, 1.0, 0.09677, 1.0, 0.9032, 1.0, 0.9032, 1.0, 0.09677, 0.09677, 0.0, 0.9032, 0.0, 0.9032, 0.0, 0.09677, 0.0, 0.0, 0.9032, 0.0, 0.09677, 0.0, 0.09677, 0.0, 0.9032, 0.09677, 1.0, 0.0, 0.9032, 0.0, 0.9032, 0.09677, 1.0, 1.0, 0.9032, 0.9032, 1.0, 0.9032, 1.0, 1.0, 0.9032, 0.9032, 0.0, 1.0, 0.09677, 1.0, 0.09677, 0.9032, 0.0, 0.0, 0.09677, 0.09677, 0.0, 0.09677, 0.0, 0.0, 0.09677, 0.9032, 1.0, 0.09677, 1.0, 0.09677, 1.0, 0.9032, 1.0, 1.0, 0.09677, 1.0, 0.9032, 1.0, 0.9032, 1.0, 0.09677, 0.09677, 0.0, 0.9032, 0.0, 0.9032, 0.0, 0.09677, 0.0, 0.0, 0.9032, 0.0, 0.09677, 0.0, 0.09677, 0.0, 0.9032, 0.09677, 1.0, 0.0, 0.9032, 0.0, 0.9032, 0.09677, 1.0, 1.0, 0.9032, 0.9032, 1.0, 0.9032, 1.0, 1.0, 0.9032, 0.9032, 0.0, 1.0, 0.09677, 1.0, 0.09677, 0.9032, 0.0, 0.0, 0.09677, 0.09677, 0.0, 0.09677, 0.0, 0.0, 0.09677, 0.0, 0.09677, 0.09677, 0.0, 0.9032, 0.0, 1.0, 0.09677, 1.0, 0.9032, 0.9032, 1.0, 0.09677, 1.0, 0.0, 0.9032, 0.9032, 1.0, 0.09677, 1.0, 0.09677, 1.0, 0.9032, 1.0, 1.0, 0.09677, 1.0, 0.9032, 1.0, 0.9032, 1.0, 0.09677, 0.09677, 0.0, 0.9032, 0.0, 0.9032, 0.0, 0.09677, 0.0, 0.0, 0.9032, 0.0, 0.09677, 0.0, 0.09677, 0.0, 0.9032, 0.09677, 1.0, 0.0, 0.9032, 0.0, 0.9032, 0.09677, 1.0, 1.0, 0.9032, 0.9032, 1.0, 0.9032, 1.0, 1.0, 0.9032, 0.9032, 0.0, 1.0, 0.09677, 1.0, 0.09677, 0.9032, 0.0, 0.0, 0.09677, 0.09677, 0.0, 0.09677, 0.0, 0.0, 0.09677, 0.0, 0.09677, 0.09677, 0.0, 0.9032, 0.0, 1.0, 0.09677, 1.0, 0.9032, 0.9032, 1.0, 0.09677, 1.0, 0.0, 0.9032, 0.9032, 1.0, 0.09677, 1.0, 0.09677, 1.0, 0.9032, 1.0, 1.0, 0.09677, 1.0, 0.9032, 1.0, 0.9032, 1.0, 0.09677, 0.09677, 0.0, 0.9032, 0.0, 0.9032, 0.0, 0.09677, 0.0, 0.0, 0.9032, 0.0, 0.09677, 0.0, 0.09677, 0.0, 0.9032, 0.09677, 1.0, 0.0, 0.9032, 0.0, 0.9032, 0.09677, 1.0, 1.0, 0.9032, 0.9032, 1.0, 0.9032, 1.0, 1.0, 0.9032, 0.9032, 0.0, 1.0, 0.09677, 1.0, 0.09677, 0.9032, 0.0, 0.0, 0.09677, 0.09677, 0.0, 0.09677, 0.0, 0.0, 0.09677, 0.0, 0.09677, 0.09677, 0.0, 0.9032, 0.0, 1.0, 0.09677, 1.0, 0.9032, 0.9032, 1.0, 0.09677, 1.0, 0.0, 0.9032, 0.0, 0.09677, 0.09677, 0.0, 0.9032, 0.0, 1.0, 0.09677, 1.0, 0.9032, 0.9032, 1.0, 0.09677, 1.0, 0.0, 0.9032, 0.9032, 1.0, 0.09677, 1.0, 0.09677, 1.0, 0.9032, 1.0, 1.0, 0.09677, 1.0, 0.9032, 1.0, 0.9032, 1.0, 0.09677, 0.09677, 0.0, 0.9032, 0.0, 0.9032, 0.0, 0.09677, 0.0, 0.0, 0.9032, 0.0, 0.09677, 0.0, 0.09677, 0.0, 0.9032, 0.09677, 1.0, 0.0, 0.9032, 0.0, 0.9032, 0.09677, 1.0, 1.0, 0.9032, 0.9032, 1.0, 0.9032, 1.0, 1.0, 0.9032, 0.9032, 0.0, 1.0, 0.09677, 1.0, 0.09677, 0.9032, 0.0, 0.0, 0.09677, 0.09677, 0.0, 0.09677, 0.0, 0.0, 0.09677, 0.9032, 1.0, 0.09677, 1.0, 0.09677, 1.0, 0.9032, 1.0, 1.0, 0.09677, 1.0, 0.9032, 1.0, 0.9032, 1.0, 0.09677, 0.09677, 0.0, 0.9032, 0.0, 0.9032, 0.0, 0.09677, 0.0, 0.0, 0.9032, 0.0, 0.09677, 0.0, 0.09677, 0.0, 0.9032, 0.09677, 1.0, 0.0, 0.9032, 0.0, 0.9032, 0.09677, 1.0, 1.0, 0.9032, 0.9032, 1.0, 0.9032, 1.0, 1.0, 0.9032, 0.9032, 0.0, 1.0, 0.09677, 1.0, 0.09677, 0.9032, 0.0, 0.0, 0.09677, 0.09677, 0.0, 0.09677, 0.0, 0.0, 0.09677, 0.9032, 0.0, 1.0, 0.09677, 1.0, 0.09677, 0.9032, 0.0, 1.0, 0.09677, 1.0, 0.9032, 1.0, 0.9032, 1.0, 0.09677, 0.09677, 1.0, 0.0, 0.9032, 0.0, 0.9032, 0.09677, 1.0, 1.0, 0.9032, 0.9032, 1.0, 0.9032, 1.0, 1.0, 0.9032, 0.09677, 0.0, 0.9032, 0.0, 0.9032, 0.0, 0.09677, 0.0, 0.9032, 1.0, 0.09677, 1.0, 0.09677, 1.0, 0.9032, 1.0, 0.0, 0.09677, 0.09677, 0.0, 0.9032, 0.0, 1.0, 0.09677, 1.0, 0.9032, 0.9032, 1.0, 0.09677, 1.0, 0.0, 0.9032, 0.0, 0.09677, 0.09677, 0.0, 0.09677, 0.0, 0.0, 0.09677, 0.0, 0.9032, 0.0, 0.09677, 0.0, 0.09677, 0.0, 0.9032, 0.0, 0.09677, 0.09677, 0.0, 0.9032, 0.0, 1.0, 0.09677, 1.0, 0.9032, 0.9032, 1.0, 0.09677, 1.0, 0.0, 0.9032, 0.9032, 1.0, 0.09677, 1.0, 0.09677, 1.0, 0.9032, 1.0, 1.0, 0.09677, 1.0, 0.9032, 1.0, 0.9032, 1.0, 0.09677, 0.09677, 0.0, 0.9032, 0.0, 0.9032, 0.0, 0.09677, 0.0, 0.0, 0.9032, 0.0, 0.09677, 0.0, 0.09677, 0.0, 0.9032, 0.09677, 1.0, 0.0, 0.9032, 0.0, 0.9032, 0.09677, 1.0, 1.0, 0.9032, 0.9032, 1.0, 0.9032, 1.0, 1.0, 0.9032, 0.9032, 0.0, 1.0, 0.09677, 1.0, 0.09677, 0.9032, 0.0, 0.0, 0.09677, 0.09677, 0.0, 0.09677, 0.0, 0.0, 0.09677, 0.0, 0.09677, 0.09677, 0.0, 0.9032, 0.0, 1.0, 0.09677, 1.0, 0.9032, 0.9032, 1.0, 0.09677, 1.0, 0.0, 0.9032, 0.9032, 1.0, 0.09677, 1.0, 0.09677, 1.0, 0.9032, 1.0, 1.0, 0.09677, 1.0, 0.9032, 1.0, 0.9032, 1.0, 0.09677, 0.09677, 0.0, 0.9032, 0.0, 0.9032, 0.0, 0.09677, 0.0, 0.0, 0.9032, 0.0, 0.09677, 0.0, 0.09677, 0.0, 0.9032, 0.09677, 1.0, 0.0, 0.9032, 0.0, 0.9032, 0.09677, 1.0, 1.0, 0.9032, 0.9032, 1.0, 0.9032, 1.0, 1.0, 0.9032, 0.9032, 0.0, 1.0, 0.09677, 1.0, 0.09677, 0.9032, 0.0, 0.0, 0.09677, 0.09677, 0.0, 0.09677, 0.0, 0.0, 0.09677])
me_prop_laptop.materials.append(mat_laptop)
me_prop_laptop.use_remesh_fix_poles = True
me_prop_laptop.use_remesh_preserve_attributes = False
me_prop_laptop.update()
me_prop_laptop_screen = bpy.data.meshes.new('prop-laptop-screen')
me_prop_laptop_screen.from_pydata([(-0.1564, 0.006009, 0.01458), (0.1564, 0.006009, 0.01458), (-0.1806, 0.2643, 0.01458), (-0.1806, 0.01525, 0.01458), (0.1806, 0.2643, 0.01458), (0.1806, 0.01525, 0.01458), (-0.05213, 0.006042, 0.01458), (0.05213, 0.006042, 0.01458), (0.1671, 0.2793, 0.01458), (-0.1671, 0.2793, 0.01458), (-0.1067, 0.006042, 0.01458), (-0.05213, -0.0006866, 0.01458), (0.05213, -0.0006866, 0.01458), (0.1067, 0.006042, 0.01458), (-0.1067, -0.007088, 0.01458), (-0.05213, -0.007088, 0.01458), (0.05213, -0.007088, 0.01458), (0.1067, -0.007088, 0.01458), (0.1685, 0.01797, 0.006621), (-0.1685, 0.2611, 0.006621), (0.1685, 0.2611, 0.006621), (-0.1564, 0.006009, 0.006621), (0.1564, 0.006009, 0.006621), (-0.1671, 0.2793, 0.006621), (0.1671, 0.2793, 0.006621), (-0.1806, 0.2643, 0.006621), (-0.1806, 0.01525, 0.006621), (0.1806, 0.2643, 0.006621), (0.1806, 0.01525, 0.006621), (-0.1067, 0.006042, 0.006621), (-0.05213, -0.0006866, 0.006621), (0.05213, -0.0006866, 0.006621), (0.1067, 0.006042, 0.006621), (-0.1067, -0.007088, 0.006621), (-0.05213, -0.007088, 0.006621), (0.05213, -0.007088, 0.006621), (0.1067, -0.007088, 0.006621), (-0.1685, 0.01797, 0.006621), (0.1677, 0.01857, 0.008621), (-0.1677, 0.2605, 0.008621), (0.1677, 0.2605, 0.008621), (-0.1677, 0.01857, 0.008621)], [], [(0, 9, 2, 3), (4, 8, 1, 5), (9, 0, 10), (8, 13, 1), (8, 7, 13), (8, 9, 6, 7), (9, 10, 6), (13, 7, 12), (7, 6, 11, 12), (6, 10, 11), (13, 12, 16, 17), (11, 10, 14, 15), (32, 31, 30, 29), (32, 36, 35, 31), (30, 34, 33, 29), (11, 30, 31, 12), (5, 28, 27, 4), (18, 20, 27, 28), (9, 23, 25, 2), (17, 36, 32, 13), (24, 23, 9, 8), (12, 31, 35, 16), (0, 21, 29, 10), (15, 34, 30, 11), (3, 26, 21, 0), (13, 32, 22, 1), (1, 22, 28, 5), (19, 23, 24, 20), (10, 29, 33, 14), (4, 27, 24, 8), (2, 25, 26, 3), (37, 26, 25, 19), (14, 33, 34, 15), (16, 35, 36, 17), (20, 24, 27), (23, 19, 25), (21, 26, 37), (28, 22, 18), (18, 22, 32), (29, 21, 37), (32, 29, 37, 18), (20, 18, 38, 40), (38, 41, 39, 40), (18, 37, 41, 38), (19, 20, 40, 39), (37, 19, 39, 41)])
me_prop_laptop_screen.polygons.foreach_set('material_index', [0, 0, 0, 0, 0, 0, 0, 0, 0, 0, 0, 0, 0, 0, 0, 0, 0, 0, 0, 0, 0, 0, 0, 0, 0, 0, 0, 0, 0, 0, 0, 0, 0, 0, 0, 0, 0, 0, 0, 0, 0, 0, 1, 0, 0, 0])
_uv = me_prop_laptop_screen.uv_layers.new(name='UVMap')
_uv.uv.foreach_set('vector', [0.935, 0.9753, 0.9178, 0.0, 0.9589, 0.05873, 0.9589, 0.9413, 0.04111, 0.05873, 0.08222, 0.0, 0.06495, 0.9753, 0.04111, 0.9413, 0.9178, 0.0, 0.935, 0.9753, 0.7507, 1.0, 0.2493, 0.0, 0.2493, 1.0, 0.06495, 0.9753, 0.4164, 0.0, 0.4164, 1.0, 0.2493, 1.0, 0.4164, 0.0, 0.5836, 0.0, 0.5836, 1.0, 0.4164, 1.0, 0.7507, 0.0, 0.7507, 1.0, 0.5836, 1.0, 0.2493, 1.0, 0.4164, 1.0, 0.4164, 1.0, 0.4164, 1.0, 0.5836, 1.0, 0.5836, 1.0, 0.4164, 1.0, 0.5836, 1.0, 0.7507, 1.0, 0.5836, 1.0, 0.2493, 1.0, 0.4164, 1.0, 0.4164, 1.0, 0.2493, 1.0, 0.5836, 1.0, 0.7507, 1.0, 0.7507, 1.0, 0.5836, 1.0, 0.4164, 1.0, 0.4164, 1.0, 0.5836, 1.0, 0.5836, 1.0, 0.2493, 1.0, 0.2493, 1.0, 0.4164, 1.0, 0.4164, 1.0, 0.5836, 1.0, 0.5836, 1.0, 0.7507, 1.0, 0.7507, 1.0, 0.5836, 1.0, 0.5836, 1.0, 0.4164, 1.0, 0.4164, 1.0, 0.04111, 0.9413, 0.04111, 0.9413, 0.04111, 0.05873, 0.04111, 0.05873, 0.0, 0.0, 0.0, 0.0, 0.04111, 0.05873, 0.04111, 0.9413, 0.9178, 0.0, 0.9178, 0.0, 0.9589, 0.05873, 0.9589, 0.05873, 0.2493, 1.0, 0.2493, 1.0, 0.2493, 1.0, 0.2493, 1.0, 0.08222, 0.0, 0.9178, 0.0, 0.5836, 0.0, 0.08222, 0.0, 0.4164, 1.0, 0.4164, 1.0, 0.4164, 1.0, 0.4164, 1.0, 0.935, 0.9753, 0.935, 0.9753, 0.7507, 1.0, 0.7507, 1.0, 0.5836, 1.0, 0.5836, 1.0, 0.5836, 1.0, 0.5836, 1.0, 0.9589, 0.9413, 0.9589, 0.9413, 0.935, 0.9753, 0.935, 0.9753, 0.2493, 1.0, 0.2493, 1.0, 0.06495, 0.9753, 0.06495, 0.9753, 0.06495, 0.9753, 0.06495, 0.9753, 0.04111, 0.9413, 0.04111, 0.9413, 0.0, 0.0, 0.9178, 0.0, 0.08222, 0.0, 0.0, 0.0, 0.7507, 1.0, 0.7507, 1.0, 0.7507, 1.0, 0.7507, 1.0, 0.04111, 0.05873, 0.04111, 0.05873, 0.08222, 0.0, 0.08222, 0.0, 0.9589, 0.05873, 0.9589, 0.05873, 0.9589, 0.9413, 0.9589, 0.9413, 0.0, 0.0, 0.9589, 0.9413, 0.9589, 0.05873, 0.0, 0.0, 0.7507, 1.0, 0.7507, 1.0, 0.5836, 1.0, 0.5836, 1.0, 0.4164, 1.0, 0.4164, 1.0, 0.2493, 1.0, 0.2493, 1.0, 0.0, 0.0, 0.08222, 0.0, 0.04111, 0.05873, 0.9178, 0.0, 0.0, 0.0, 0.9589, 0.05873, 0.935, 0.9753, 0.9589, 0.9413, 0.0, 0.0, 0.04111, 0.9413, 0.06495, 0.9753, 0.0, 0.0, 0.0, 0.0, 0.06495, 0.9753, 0.2493, 1.0, 0.7507, 1.0, 0.935, 0.9753, 0.0, 0.0, 0.2493, 1.0, 0.7507, 1.0, 0.0, 0.0, 0.0, 0.0, 0.0, 0.0, 0.0, 0.0, 0.0, 0.0, 0.0, 0.0, 0.0, 0.0, 0.0, 0.0, 0.0, 0.0, 0.0, 0.0, 0.0, 0.0, 0.0, 0.0, 0.0, 0.0, 0.0, 0.0, 0.0, 0.0, 0.0, 0.0, 0.0, 0.0, 0.0, 0.0, 0.0, 0.0, 0.0, 0.0, 0.0, 0.0, 0.0, 0.0])
me_prop_laptop_screen.materials.append(mat_laptop)
me_prop_laptop_screen.materials.append(mat_laptopscreen)
me_prop_laptop_screen.use_remesh_fix_poles = True
me_prop_laptop_screen.use_remesh_preserve_attributes = False
me_prop_laptop_screen.update()

# ---- objects
ob_prop_laptop = bpy.data.objects.new('prop-laptop', me_prop_laptop)
ob_prop_laptop_screen = bpy.data.objects.new('prop-laptop-screen', me_prop_laptop_screen)

# ---- transforms, parenting, visibility, modifiers, constraints
ob_prop_laptop.location = (0.0, 0.0, 0.0)
_m = ob_prop_laptop.modifiers.new('EdgeSplit', 'EDGE_SPLIT')
_m.use_edge_angle = False
ob_prop_laptop_screen.parent = ob_prop_laptop
ob_prop_laptop_screen.location = (4.47e-08, -0.1392, 0.01558)
ob_prop_laptop_screen.rotation_euler = (1.571, -0.0, 0.0)

# ---- collection membership
col_collection.objects.link(ob_prop_laptop)
col_collection.objects.link(ob_prop_laptop_screen)

# ---- scene / render settings (as saved in the file)
scene.frame_start = 0; scene.frame_end = 250; scene.frame_set(4)
scene.render.engine = 'CYCLES'
scene.render.fps = 30
scene.cycles.use_denoising = False
scene.cycles.samples = 128
scene.cycles.sampling_pattern = 'TABULATED_SOBOL'
scene.cycles.use_adaptive_sampling = False
scene.cycles.use_light_tree = False
scene.view_settings.view_transform = 'Filmic'
bpy.context.view_layer.update()

# ---- added for rendering (the .blend has no active camera and no usable light): camera, sun
cam_auto = bpy.data.cameras.new('AutoCamera')
cam_auto.lens = 50.0
cam_auto.sensor_width = 36.0
cam_auto.clip_end = 1000.0
ob_auto_camera = bpy.data.objects.new('AutoCamera', cam_auto)
scene.collection.objects.link(ob_auto_camera)
ob_auto_camera.location = (0.534117, -0.647816, 0.574743)
ob_auto_camera.rotation_euler = (1.09748, -7.21219e-08, 0.694738)
scene.camera = ob_auto_camera
light_auto_sun = bpy.data.lights.new('AutoSun', 'SUN')
light_auto_sun.energy = 3.0
light_auto_sun.angle = 0.0523599
ob_auto_sun = bpy.data.objects.new('AutoSun', light_auto_sun)
scene.collection.objects.link(ob_auto_sun)
ob_auto_sun.rotation_euler = (0.872665, 0.174533, 0.523599)
bpy.context.view_layer.update()
